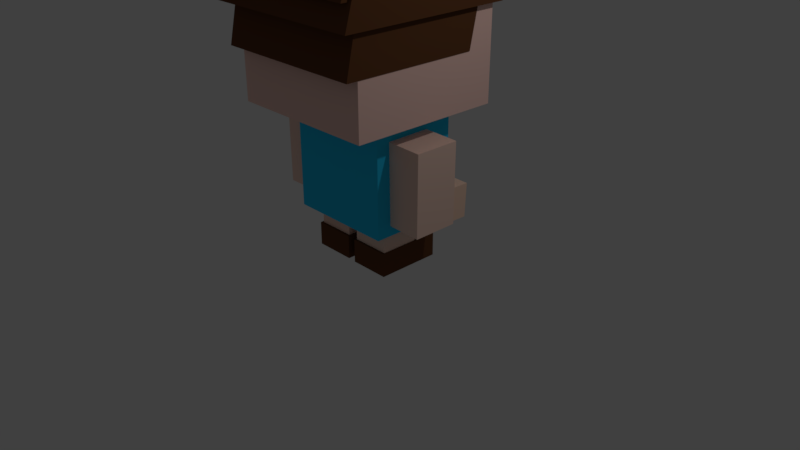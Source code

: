 # Source: untitled.blend  (saved by Blender 2.79.0; exported with 4.5.12 LTS)
import bpy
from mathutils import Matrix  # noqa: F401  (used for matrix-valued properties, if any)

bpy.ops.wm.read_factory_settings(use_empty=True)
scene = bpy.context.scene
scene.name = 'Scene'

# ---- collections
col_collection_1 = bpy.data.collections.new('Collection 1'); scene.collection.children.link(col_collection_1)

# ---- materials (node trees are filled in below, after node groups)
mat_material_011 = bpy.data.materials.new('Material.011')
mat_material_011.alpha_threshold = 0.0
mat_material_011.use_transparent_shadow = False
mat_material_011.diffuse_color = (0.1373, 0.05479, 0.0229, 1.0)
mat_material_011.roughness = 0.5
mat_material_008 = bpy.data.materials.new('Material.008')
mat_material_008.alpha_threshold = 0.0
mat_material_008.use_transparent_shadow = False
mat_material_008.diffuse_color = (1.0, 0.6991, 0.5964, 1.0)
mat_material_008.roughness = 0.5
mat_material_007 = bpy.data.materials.new('Material.007')
mat_material_007.alpha_threshold = 0.0
mat_material_007.use_transparent_shadow = False
mat_material_007.diffuse_color = (1.0, 0.6923, 0.5335, 1.0)
mat_material_007.roughness = 0.5
mat_material_010 = bpy.data.materials.new('Material.010')
mat_material_010.alpha_threshold = 0.0
mat_material_010.use_transparent_shadow = False
mat_material_010.diffuse_color = (1.0, 0.6923, 0.5846, 1.0)
mat_material_010.roughness = 0.5
mat_material_009 = bpy.data.materials.new('Material.009')
mat_material_009.alpha_threshold = 0.0
mat_material_009.use_transparent_shadow = False
mat_material_009.diffuse_color = (1.0, 0.7077, 0.5923, 1.0)
mat_material_009.roughness = 0.5
mat_material_003 = bpy.data.materials.new('Material.003')
mat_material_003.alpha_threshold = 0.0
mat_material_003.use_transparent_shadow = False
mat_material_003.diffuse_color = (1.0, 0.6923, 0.5615, 1.0)
mat_material_003.roughness = 0.5
mat_material_012 = bpy.data.materials.new('Material.012')
mat_material_012.alpha_threshold = 0.0
mat_material_012.use_transparent_shadow = False
mat_material_012.roughness = 0.5
mat_material_006 = bpy.data.materials.new('Material.006')
mat_material_006.alpha_threshold = 0.0
mat_material_006.use_transparent_shadow = False
mat_material_006.diffuse_color = (0.0, 0.0, 0.0, 1.0)
mat_material_006.roughness = 0.5
mat_material_004 = bpy.data.materials.new('Material.004')
mat_material_004.alpha_threshold = 0.0
mat_material_004.use_transparent_shadow = False
mat_material_004.diffuse_color = (1.0, 1.0, 1.0, 1.0)
mat_material_004.roughness = 0.5
mat_material_005 = bpy.data.materials.new('Material.005')
mat_material_005.alpha_threshold = 0.0
mat_material_005.use_transparent_shadow = False
mat_material_005.diffuse_color = (1.0, 1.0, 1.0, 1.0)
mat_material_005.roughness = 0.5
mat_material_002 = bpy.data.materials.new('Material.002')
mat_material_002.alpha_threshold = 0.0
mat_material_002.use_transparent_shadow = False
mat_material_002.diffuse_color = (1.0, 0.6466, 0.5179, 1.0)
mat_material_002.roughness = 0.5
mat_material_001 = bpy.data.materials.new('Material.001')
mat_material_001.alpha_threshold = 0.0
mat_material_001.use_transparent_shadow = False
mat_material_001.diffuse_color = (0.02592, 0.6159, 1.0, 1.0)
mat_material_001.roughness = 0.5
mat_material = bpy.data.materials.new('Material')
mat_material.alpha_threshold = 0.0
mat_material.use_transparent_shadow = False
mat_material.diffuse_color = (1.0, 0.6639, 0.5846, 1.0)
mat_material.roughness = 0.5
mat_material.line_color = (0.0, 0.0, 0.0, 1.0)

# ---- material node trees

# ---- world
world_world = bpy.data.worlds.new('World'); scene.world = world_world
world_world.color = (0.05088, 0.05088, 0.05088)
world_world.use_sun_shadow = False
world_world.sun_shadow_jitter_overblur = 0.0
world_world.cycles.sampling_method = 'MANUAL'

# ---- cameras
cam_camera = bpy.data.cameras.new('Camera')
cam_camera.clip_end = 100.0
cam_camera.lens = 35.0
cam_camera.sensor_width = 32.0
cam_camera.sensor_height = 18.0
cam_camera.ortho_scale = 7.314
cam_camera.dof.focus_distance = 0.0
cam_camera.dof.aperture_fstop = 128.0

# ---- lights
light_lamp = bpy.data.lights.new('Lamp', 'POINT')
light_lamp.transmission_factor = 0.0
light_lamp.cutoff_distance = 30.0
light_lamp.energy = 100.0
light_lamp.shadow_buffer_clip_start = 1.001
light_lamp.shadow_soft_size = 0.1
light_lamp.shadow_maximum_resolution = 0.006
light_lamp.use_absolute_resolution = True

# ---- meshes
me_cube_018 = bpy.data.meshes.new('Cube.018')
me_cube_018.from_pydata([(-1.039, -1.254, 0.3468), (-1.039, -1.052, 0.9217), (-1.028, 0.7921, 0.3468), (-1.028, 0.9942, 0.9217), (1.021, -1.254, 0.3468), (1.021, -1.052, 0.9217), (1.033, 0.7921, 0.3468), (1.033, 0.9942, 0.9217)], [], [(0, 1, 3, 2), (2, 3, 7, 6), (6, 7, 5, 4), (4, 5, 1, 0), (2, 6, 4, 0), (7, 3, 1, 5)])
me_cube_018.materials.append(mat_material_011)
me_cube_018.use_remesh_preserve_volume = False
me_cube_018.use_remesh_preserve_attributes = False
me_cube_018.use_mirror_vertex_groups = False
me_cube_018.update()
me_cube_017 = bpy.data.meshes.new('Cube.017')
me_cube_017.from_pydata([(-1.049, -0.8011, -0.6533), (-1.049, -0.4354, 1.0), (-1.049, 0.9884, -0.6533), (-1.049, 1.354, 1.0), (0.9866, -0.8011, -0.6533), (0.9866, -0.4354, 1.0), (0.9866, 0.9884, -0.6533), (0.9866, 1.354, 1.0)], [], [(0, 1, 3, 2), (2, 3, 7, 6), (6, 7, 5, 4), (4, 5, 1, 0), (2, 6, 4, 0), (7, 3, 1, 5)])
me_cube_017.materials.append(mat_material_011)
me_cube_017.use_remesh_preserve_volume = False
me_cube_017.use_remesh_preserve_attributes = False
me_cube_017.use_mirror_vertex_groups = False
me_cube_017.update()
me_cube_015 = bpy.data.meshes.new('Cube.015')
me_cube_015.from_pydata([(-1.152, -1.317, -1.0), (-1.152, -1.147, -0.4199), (-1.152, 0.9646, -1.0), (-1.152, 1.135, -0.4199), (1.082, -1.317, -1.0), (1.082, -1.147, -0.4199), (1.082, 0.9646, -1.0), (1.082, 1.135, -0.4199)], [], [(0, 1, 3, 2), (2, 3, 7, 6), (6, 7, 5, 4), (4, 5, 1, 0), (2, 6, 4, 0), (7, 3, 1, 5)])
me_cube_015.materials.append(mat_material_011)
me_cube_015.use_remesh_preserve_volume = False
me_cube_015.use_remesh_preserve_attributes = False
me_cube_015.use_mirror_vertex_groups = False
me_cube_015.update()
me_cube_014 = bpy.data.meshes.new('Cube.014')
me_cube_014.from_pydata([(-0.5983, -1.0, -0.7725), (-0.5983, -1.0, 1.0), (-0.5983, -0.01216, -0.7725), (-0.5983, -0.01216, 1.0), (0.3574, -1.0, -0.7725), (0.3574, -1.0, 1.0), (0.3574, -0.01216, -0.7725), (0.3574, -0.01216, 1.0)], [], [(0, 1, 3, 2), (2, 3, 7, 6), (6, 7, 5, 4), (4, 5, 1, 0), (2, 6, 4, 0), (7, 3, 1, 5)])
me_cube_014.materials.append(mat_material_008)
me_cube_014.use_remesh_preserve_volume = False
me_cube_014.use_remesh_preserve_attributes = False
me_cube_014.use_mirror_vertex_groups = False
me_cube_014.update()
me_cube_013 = bpy.data.meshes.new('Cube.013')
me_cube_013.from_pydata([(-0.5983, -1.0, -0.7725), (-0.5983, -1.0, 1.0), (-0.5983, -0.01216, -0.7725), (-0.5983, -0.01216, 1.0), (0.3574, -1.0, -0.7725), (0.3574, -1.0, 1.0), (0.3574, -0.01216, -0.7725), (0.3574, -0.01216, 1.0)], [], [(0, 1, 3, 2), (2, 3, 7, 6), (6, 7, 5, 4), (4, 5, 1, 0), (2, 6, 4, 0), (7, 3, 1, 5)])
me_cube_013.materials.append(mat_material_007)
me_cube_013.use_remesh_preserve_volume = False
me_cube_013.use_remesh_preserve_attributes = False
me_cube_013.use_mirror_vertex_groups = False
me_cube_013.update()
me_cube_012 = bpy.data.meshes.new('Cube.012')
me_cube_012.from_pydata([(-0.5983, -1.0, -0.7725), (-0.5983, -1.0, 1.0), (-0.5983, -0.01216, -0.7725), (-0.5983, -0.01216, 1.0), (0.3574, -1.0, -0.7725), (0.3574, -1.0, 1.0), (0.3574, -0.01216, -0.7725), (0.3574, -0.01216, 1.0)], [], [(0, 1, 3, 2), (2, 3, 7, 6), (6, 7, 5, 4), (4, 5, 1, 0), (2, 6, 4, 0), (7, 3, 1, 5)])
me_cube_012.materials.append(mat_material_010)
me_cube_012.use_remesh_preserve_volume = False
me_cube_012.use_remesh_preserve_attributes = False
me_cube_012.use_mirror_vertex_groups = False
me_cube_012.update()
me_cube_011 = bpy.data.meshes.new('Cube.011')
me_cube_011.from_pydata([(-0.5983, -1.0, -0.7725), (-0.5983, -1.0, 1.0), (-0.5983, -0.01216, -0.7725), (-0.5983, -0.01216, 1.0), (0.3574, -1.0, -0.7725), (0.3574, -1.0, 1.0), (0.3574, -0.01216, -0.7725), (0.3574, -0.01216, 1.0)], [], [(0, 1, 3, 2), (2, 3, 7, 6), (6, 7, 5, 4), (4, 5, 1, 0), (2, 6, 4, 0), (7, 3, 1, 5)])
me_cube_011.materials.append(mat_material_009)
me_cube_011.materials.append(mat_material_003)
me_cube_011.materials.append(mat_material_012)
me_cube_011.use_remesh_preserve_volume = False
me_cube_011.use_remesh_preserve_attributes = False
me_cube_011.use_mirror_vertex_groups = False
me_cube_011.update()
me_plane_004 = bpy.data.meshes.new('Plane.004')
me_plane_004.from_pydata([(-1.0, -1.0, 0.0), (1.0, -1.0, 0.0), (-1.0, 1.0, 0.0), (1.0, 1.0, 0.0)], [], [(0, 1, 3, 2)])
me_plane_004.materials.append(mat_material_006)
me_plane_004.use_remesh_preserve_volume = False
me_plane_004.use_remesh_preserve_attributes = False
me_plane_004.use_mirror_vertex_groups = False
me_plane_004.update()
me_plane_003 = bpy.data.meshes.new('Plane.003')
me_plane_003.from_pydata([(-1.0, -1.0, 0.0), (1.0, -1.0, 0.0), (-1.0, 1.0, 0.0), (1.0, 1.0, 0.0)], [], [(0, 1, 3, 2)])
me_plane_003.materials.append(mat_material_006)
me_plane_003.use_remesh_preserve_volume = False
me_plane_003.use_remesh_preserve_attributes = False
me_plane_003.use_mirror_vertex_groups = False
me_plane_003.update()
me_plane_002 = bpy.data.meshes.new('Plane.002')
me_plane_002.from_pydata([(-1.01, -0.9213, -1.798), (0.9903, -0.9213, -1.798), (-1.011, 0.7904, -1.811), (0.9887, 0.7904, -1.811)], [], [(0, 1, 3, 2)])
me_plane_002.materials.append(mat_material_004)
me_plane_002.use_remesh_preserve_volume = False
me_plane_002.use_remesh_preserve_attributes = False
me_plane_002.use_mirror_vertex_groups = False
me_plane_002.update()
me_plane_001 = bpy.data.meshes.new('Plane.001')
me_plane_001.from_pydata([(-1.01, -0.9213, -1.798), (0.9903, -0.9213, -1.798), (-1.011, 0.7904, -1.811), (0.9887, 0.7904, -1.811)], [], [(0, 1, 3, 2)])
me_plane_001.materials.append(mat_material_005)
me_plane_001.use_remesh_preserve_volume = False
me_plane_001.use_remesh_preserve_attributes = False
me_plane_001.use_mirror_vertex_groups = False
me_plane_001.update()
me_cube_009 = bpy.data.meshes.new('Cube.009')
me_cube_009.from_pydata([(-1.0, 0.1409, -1.0), (-1.0, 0.1409, -0.007827), (-1.0, 0.8913, -1.0), (-1.0, 0.8913, -0.007827), (1.0, 0.1409, -1.0), (1.0, 0.1409, -0.007827), (1.0, 0.8913, -1.0), (1.0, 0.8913, -0.007827)], [], [(0, 1, 3, 2), (2, 3, 7, 6), (6, 7, 5, 4), (4, 5, 1, 0), (2, 6, 4, 0), (7, 3, 1, 5)])
me_cube_009.materials.append(mat_material_011)
me_cube_009.use_remesh_preserve_volume = False
me_cube_009.use_remesh_preserve_attributes = False
me_cube_009.use_mirror_vertex_groups = False
me_cube_009.update()
me_cube_008 = bpy.data.meshes.new('Cube.008')
me_cube_008.from_pydata([(-1.0, 0.08062, -1.0), (-1.0, 0.08062, -0.007827), (-1.0, 0.847, -1.0), (-1.0, 0.847, -0.007827), (1.0, 0.08062, -1.0), (1.0, 0.08062, -0.007827), (1.0, 0.847, -1.0), (1.0, 0.847, -0.007827)], [], [(0, 1, 3, 2), (2, 3, 7, 6), (6, 7, 5, 4), (4, 5, 1, 0), (2, 6, 4, 0), (7, 3, 1, 5)])
me_cube_008.materials.append(mat_material_011)
me_cube_008.use_remesh_preserve_volume = False
me_cube_008.use_remesh_preserve_attributes = False
me_cube_008.use_mirror_vertex_groups = False
me_cube_008.update()
me_cube_007 = bpy.data.meshes.new('Cube.007')
me_cube_007.from_pydata([(-1.672, -4.419, -1.0), (-1.672, -4.419, 1.0), (-1.672, 1.0, -1.0), (-1.672, 1.0, 1.0), (1.761, -4.419, -1.0), (1.761, -4.419, 1.0), (1.761, 1.0, -1.0), (1.761, 1.0, 1.0)], [], [(0, 1, 3, 2), (2, 3, 7, 6), (6, 7, 5, 4), (4, 5, 1, 0), (2, 6, 4, 0), (7, 3, 1, 5)])
me_cube_007.materials.append(mat_material_011)
me_cube_007.use_remesh_preserve_volume = False
me_cube_007.use_remesh_preserve_attributes = False
me_cube_007.use_mirror_vertex_groups = False
me_cube_007.update()
me_cube_006 = bpy.data.meshes.new('Cube.006')
me_cube_006.from_pydata([(-1.723, -4.411, -1.0), (-1.723, -4.411, 1.0), (-1.723, 0.7514, -1.0), (-1.723, 0.7514, 1.0), (1.804, -4.411, -1.0), (1.804, -4.411, 1.0), (1.804, 0.7514, -1.0), (1.804, 0.7514, 1.0)], [], [(0, 1, 3, 2), (2, 3, 7, 6), (6, 7, 5, 4), (4, 5, 1, 0), (2, 6, 4, 0), (7, 3, 1, 5)])
me_cube_006.materials.append(mat_material_011)
me_cube_006.use_remesh_preserve_volume = False
me_cube_006.use_remesh_preserve_attributes = False
me_cube_006.use_mirror_vertex_groups = False
me_cube_006.update()
me_cube_005 = bpy.data.meshes.new('Cube.005')
me_cube_005.from_pydata([(-1.0, -1.0, -1.799), (-1.0, -1.0, 1.0), (-1.0, 1.0, -1.799), (-1.0, 1.0, 1.0), (1.0, -1.0, -1.799), (1.0, -1.0, 1.0), (1.0, 1.0, -1.799), (1.0, 1.0, 1.0)], [], [(0, 1, 3, 2), (2, 3, 7, 6), (6, 7, 5, 4), (4, 5, 1, 0), (2, 6, 4, 0), (7, 3, 1, 5)])
me_cube_005.materials.append(mat_material_003)
me_cube_005.use_remesh_preserve_volume = False
me_cube_005.use_remesh_preserve_attributes = False
me_cube_005.use_mirror_vertex_groups = False
me_cube_005.update()
me_cube_004 = bpy.data.meshes.new('Cube.004')
me_cube_004.from_pydata([(-1.0, -1.0, -1.799), (-1.0, -1.0, 1.0), (-1.0, 1.0, -1.799), (-1.0, 1.0, 1.0), (1.0, -1.0, -1.799), (1.0, -1.0, 1.0), (1.0, 1.0, -1.799), (1.0, 1.0, 1.0)], [], [(0, 1, 3, 2), (2, 3, 7, 6), (6, 7, 5, 4), (4, 5, 1, 0), (2, 6, 4, 0), (7, 3, 1, 5)])
me_cube_004.materials.append(mat_material_002)
me_cube_004.use_remesh_preserve_volume = False
me_cube_004.use_remesh_preserve_attributes = False
me_cube_004.use_mirror_vertex_groups = False
me_cube_004.update()
me_cube_002 = bpy.data.meshes.new('Cube.002')
me_cube_002.from_pydata([(-1.0, -0.7358, -1.0), (-1.0, -0.7358, 1.0), (-1.0, 0.8791, -1.0), (-1.0, 0.8791, 1.0), (1.0, -0.7358, -1.0), (1.0, -0.7358, 1.0), (1.0, 0.8791, -1.0), (1.0, 0.8791, 1.0)], [], [(0, 1, 3, 2), (2, 3, 7, 6), (6, 7, 5, 4), (4, 5, 1, 0), (2, 6, 4, 0), (7, 3, 1, 5)])
me_cube_002.materials.append(mat_material_001)
me_cube_002.use_remesh_preserve_volume = False
me_cube_002.use_remesh_preserve_attributes = False
me_cube_002.use_mirror_vertex_groups = False
me_cube_002.update()
me_cube = bpy.data.meshes.new('Cube')
me_cube.from_pydata([(1.0, 1.0, -1.0), (1.0, -1.0, -1.0), (-1.0, -1.0, -1.0), (-1.0, 1.0, -1.0), (1.0, 1.0, 1.0), (1.0, -1.0, 1.0), (-1.0, -1.0, 1.0), (-1.0, 1.0, 1.0)], [], [(0, 1, 2, 3), (4, 7, 6, 5), (0, 4, 5, 1), (1, 5, 6, 2), (2, 6, 7, 3), (4, 0, 3, 7)])
me_cube.materials.append(mat_material)
me_cube.use_remesh_preserve_volume = False
me_cube.use_remesh_preserve_attributes = False
me_cube.use_mirror_vertex_groups = False
me_cube.update()

# ---- objects
ob_cube_014 = bpy.data.objects.new('Cube.014', me_cube_018)
ob_cube_013 = bpy.data.objects.new('Cube.013', me_cube_017)
ob_cube_012 = bpy.data.objects.new('Cube.012', me_cube_015)
ob_cube_011 = bpy.data.objects.new('Cube.011', me_cube_014)
ob_cube_010 = bpy.data.objects.new('Cube.010', me_cube_013)
ob_cube_009 = bpy.data.objects.new('Cube.009', me_cube_012)
ob_cube_008 = bpy.data.objects.new('Cube.008', me_cube_011)
ob_plane_003 = bpy.data.objects.new('Plane.003', me_plane_004)
ob_plane_002 = bpy.data.objects.new('Plane.002', me_plane_003)
ob_plane_001 = bpy.data.objects.new('Plane.001', me_plane_002)
ob_plane = bpy.data.objects.new('Plane', me_plane_001)
ob_cube_007 = bpy.data.objects.new('Cube.007', me_cube_009)
ob_cube_006 = bpy.data.objects.new('Cube.006', me_cube_008)
ob_cube_005 = bpy.data.objects.new('Cube.005', me_cube_007)
ob_cube_002 = bpy.data.objects.new('Cube.002', me_cube_006)
ob_cube_004 = bpy.data.objects.new('Cube.004', me_cube_005)
ob_cube_003 = bpy.data.objects.new('Cube.003', me_cube_004)
ob_cube_001 = bpy.data.objects.new('Cube.001', me_cube_002)
ob_cube = bpy.data.objects.new('Cube', me_cube)
ob_lamp = bpy.data.objects.new('Lamp', light_lamp)
ob_camera = bpy.data.objects.new('Camera', cam_camera)

# ---- transforms, parenting, visibility, modifiers, constraints
ob_cube_014.location = (0.02491, 0.0605, 3.187)
ob_cube_014.scale = (1.047, 1.047, 1.047)
ob_cube_014.lineart.crease_threshold = 0.0
ob_cube_013.location = (0.05871, -0.3648, 3.392)
ob_cube_013.lineart.crease_threshold = 0.0
ob_cube_012.location = (0.0536, 0.07281, 4.251)
ob_cube_012.lineart.crease_threshold = 0.0
ob_cube_011.location = (-0.8439, 0.1486, 1.223)
ob_cube_011.rotation_euler = (1.592, -0.007307, 0.004068)
ob_cube_011.scale = (0.4399, 0.4399, 0.4399)
ob_cube_011.lineart.crease_threshold = 0.0
ob_cube_010.location = (1.024, 0.1681, 1.235)
ob_cube_010.rotation_euler = (1.543, 0.02102, 0.004425)
ob_cube_010.scale = (0.4399, 0.4399, 0.4399)
ob_cube_010.lineart.crease_threshold = 0.0
ob_cube_009.location = (-0.7764, 0.2775, 1.231)
ob_cube_009.rotation_euler = (0.0, -0.00795, 0.0)
ob_cube_009.scale = (0.5923, 0.5923, 0.5923)
ob_cube_009.lineart.crease_threshold = 0.0
ob_cube_008.location = (0.9968, 0.2775, 1.231)
ob_cube_008.rotation_euler = (0.01247, 0.01981, -0.01546)
ob_cube_008.scale = (0.5923, 0.5923, 0.5923)
ob_cube_008.lineart.crease_threshold = 0.0
ob_plane_003.location = (0.43, 1.033, 2.832)
ob_plane_003.rotation_euler = (-1.559, -0.0, 0.0)
ob_plane_003.scale = (0.1509, 0.1509, 0.1509)
ob_plane_003.lineart.crease_threshold = 0.0
ob_plane_002.location = (-0.3529, 1.03, 2.835)
ob_plane_002.rotation_euler = (-1.559, -0.0, 0.0)
ob_plane_002.scale = (0.1509, 0.1509, 0.1509)
ob_plane_002.lineart.crease_threshold = 0.0
ob_plane_001.location = (-0.3964, 1.487, 2.878)
ob_plane_001.rotation_euler = (0.7536, 1.563, 2.368)
ob_plane_001.scale = (0.2608, 0.2608, 0.2608)
ob_plane_001.lineart.crease_threshold = 0.0
ob_plane.location = (0.4001, 1.488, 2.863)
ob_plane.rotation_euler = (0.7536, 1.563, 2.368)
ob_plane.scale = (0.2608, 0.2608, 0.2608)
ob_plane.lineart.crease_threshold = 0.0
ob_cube_007.location = (0.2932, 0.4827, 0.2231)
ob_cube_007.scale = (0.2004, 0.2004, 0.2004)
ob_cube_007.lineart.crease_threshold = 0.0
ob_cube_006.location = (-0.3676, 0.4758, 0.2179)
ob_cube_006.scale = (0.2004, 0.2004, 0.2004)
ob_cube_006.lineart.crease_threshold = 0.0
ob_cube_005.location = (0.2859, 0.4331, 0.1505)
ob_cube_005.scale = (0.1574, 0.1574, 0.1574)
ob_cube_005.lineart.crease_threshold = 0.0
ob_cube_002.location = (-0.3763, 0.4357, 0.1534)
ob_cube_002.scale = (0.1574, 0.1574, 0.1574)
ob_cube_002.lineart.crease_threshold = 0.0
ob_cube_004.location = (0.2955, 0.02056, 0.463)
ob_cube_004.scale = (0.2542, 0.2542, 0.2542)
ob_cube_004.lineart.crease_threshold = 0.0
ob_cube_003.location = (-0.3662, 0.02643, 0.464)
ob_cube_003.scale = (0.2542, 0.2542, 0.2542)
ob_cube_003.lineart.crease_threshold = 0.0
ob_cube_001.location = (0.03478, 0.01943, 1.34)
ob_cube_001.scale = (0.7028, 0.7028, 0.7028)
ob_cube_001.lineart.crease_threshold = 0.0
ob_cube.location = (0.03741, -0.01459, 3.047)
ob_cube.lock_rotations_4d = False
ob_cube.empty_display_type = 'ARROWS'
ob_cube.lineart.crease_threshold = 0.0
ob_lamp.location = (4.076, 1.005, 5.904)
ob_lamp.rotation_euler = (0.6503, 0.05522, 1.866)
ob_lamp.lock_rotations_4d = False
ob_lamp.empty_display_type = 'ARROWS'
ob_lamp.color = (0.0, 0.0, 0.0, 0.0)
ob_lamp.lineart.crease_threshold = 0.0
ob_camera.location = (7.481, -6.508, 5.344)
ob_camera.rotation_euler = (1.109, 0.0, 0.8149)
ob_camera.lock_rotations_4d = False
ob_camera.empty_display_type = 'ARROWS'
ob_camera.color = (0.0, 0.0, 0.0, 0.0)
ob_camera.display_type = 'WIRE'
ob_camera.lineart.crease_threshold = 0.0

# ---- collection membership
col_collection_1.objects.link(ob_cube_014)
col_collection_1.objects.link(ob_cube_013)
col_collection_1.objects.link(ob_cube_012)
col_collection_1.objects.link(ob_cube_011)
col_collection_1.objects.link(ob_cube_010)
col_collection_1.objects.link(ob_cube_009)
col_collection_1.objects.link(ob_cube_008)
col_collection_1.objects.link(ob_plane_003)
col_collection_1.objects.link(ob_plane_002)
col_collection_1.objects.link(ob_plane_001)
col_collection_1.objects.link(ob_plane)
col_collection_1.objects.link(ob_cube_007)
col_collection_1.objects.link(ob_cube_006)
col_collection_1.objects.link(ob_cube_005)
col_collection_1.objects.link(ob_cube_002)
col_collection_1.objects.link(ob_cube_004)
col_collection_1.objects.link(ob_cube_003)
col_collection_1.objects.link(ob_cube_001)
col_collection_1.objects.link(ob_cube)
col_collection_1.objects.link(ob_lamp)
col_collection_1.objects.link(ob_camera)

# ---- scene / render settings (as saved in the file)
scene.camera = ob_camera
scene.frame_start = 1; scene.frame_end = 250; scene.frame_set(1)
scene.render.engine = 'BLENDER_EEVEE_NEXT'
scene.render.resolution_percentage = 50
scene.render.dither_intensity = 0.0
scene.cycles.use_denoising = False
scene.cycles.samples = 128
scene.cycles.sampling_pattern = 'TABULATED_SOBOL'
scene.cycles.use_adaptive_sampling = False
scene.cycles.use_light_tree = False
scene.cycles.blur_glossy = 0.0
scene.cycles.sample_clamp_indirect = 0.0
scene.view_settings.view_transform = 'Standard'
bpy.context.view_layer.update()
